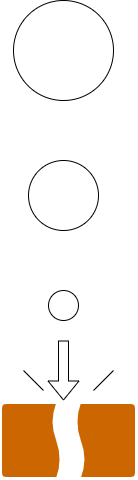

The diagram above was exported from draw.io. Its source (the exported page's mxGraphModel, read from the mxfile embedded in the PNG):
<mxGraphModel dx="1518" dy="655" grid="1" gridSize="10" guides="1" tooltips="1" connect="1" arrows="1" fold="1" page="1" pageScale="1" pageWidth="850" pageHeight="1100" math="0" shadow="0">
  <root>
    <mxCell id="0" />
    <mxCell id="1" parent="0" />
    <mxCell id="n_xOC8298VGZuVajtkK_-1" value="" style="ellipse;whiteSpace=wrap;html=1;aspect=fixed;fillColor=#FFFFFF;" vertex="1" parent="1">
      <mxGeometry x="380" y="70" width="100" height="100" as="geometry" />
    </mxCell>
    <mxCell id="n_xOC8298VGZuVajtkK_-2" value="" style="ellipse;whiteSpace=wrap;html=1;aspect=fixed;fillColor=#FFFFFF;" vertex="1" parent="1">
      <mxGeometry x="395" y="230" width="70" height="70" as="geometry" />
    </mxCell>
    <mxCell id="n_xOC8298VGZuVajtkK_-3" value="" style="ellipse;whiteSpace=wrap;html=1;aspect=fixed;fillColor=#FFFFFF;" vertex="1" parent="1">
      <mxGeometry x="415" y="360" width="30" height="30" as="geometry" />
    </mxCell>
    <mxCell id="n_xOC8298VGZuVajtkK_-4" value="" style="endArrow=none;html=1;rounded=0;strokeColor=#FFFFFF;" edge="1" parent="1">
      <mxGeometry width="50" height="50" relative="1" as="geometry">
        <mxPoint x="430" y="220" as="sourcePoint" />
        <mxPoint x="430" y="180" as="targetPoint" />
      </mxGeometry>
    </mxCell>
    <mxCell id="n_xOC8298VGZuVajtkK_-5" value="" style="endArrow=none;html=1;rounded=0;strokeColor=#FFFFFF;" edge="1" parent="1">
      <mxGeometry width="50" height="50" relative="1" as="geometry">
        <mxPoint x="429.41" y="350" as="sourcePoint" />
        <mxPoint x="429.41" y="310" as="targetPoint" />
      </mxGeometry>
    </mxCell>
    <mxCell id="n_xOC8298VGZuVajtkK_-6" value="" style="shape=flexArrow;endArrow=classic;html=1;rounded=0;fillColor=#FFFFFF;" edge="1" parent="1">
      <mxGeometry width="50" height="50" relative="1" as="geometry">
        <mxPoint x="430" y="410" as="sourcePoint" />
        <mxPoint x="430" y="470" as="targetPoint" />
      </mxGeometry>
    </mxCell>
    <mxCell id="n_xOC8298VGZuVajtkK_-7" value="" style="strokeWidth=2;html=1;shape=mxgraph.flowchart.document2;whiteSpace=wrap;size=0.13;rotation=-90;fillColor=#CC6600;strokeColor=#FFFFFF;" vertex="1" parent="1">
      <mxGeometry x="360" y="480" width="75" height="60" as="geometry" />
    </mxCell>
    <mxCell id="n_xOC8298VGZuVajtkK_-8" value="" style="strokeWidth=2;html=1;shape=mxgraph.flowchart.document2;whiteSpace=wrap;size=0.13;rotation=90;fillColor=#CC6600;strokeColor=#FFFFFF;" vertex="1" parent="1">
      <mxGeometry x="435" y="480" width="75" height="60" as="geometry" />
    </mxCell>
    <mxCell id="n_xOC8298VGZuVajtkK_-9" value="" style="endArrow=none;html=1;rounded=0;" edge="1" parent="1">
      <mxGeometry width="50" height="50" relative="1" as="geometry">
        <mxPoint x="460" y="460" as="sourcePoint" />
        <mxPoint x="480" y="440" as="targetPoint" />
      </mxGeometry>
    </mxCell>
    <mxCell id="n_xOC8298VGZuVajtkK_-10" value="" style="endArrow=none;html=1;rounded=0;" edge="1" parent="1">
      <mxGeometry width="50" height="50" relative="1" as="geometry">
        <mxPoint x="410" y="460" as="sourcePoint" />
        <mxPoint x="390" y="440" as="targetPoint" />
      </mxGeometry>
    </mxCell>
  </root>
</mxGraphModel>